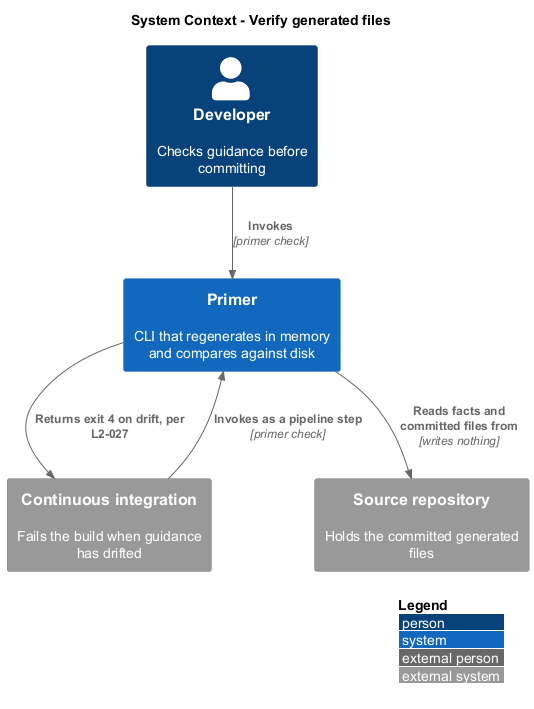

The diagram above was rendered by PlantUML. Its source (embedded in the PNG):
@startuml
!include <C4/C4_Context>
LAYOUT_WITH_LEGEND()
title System Context - Verify generated files

Person(dev, "Developer", "Checks guidance before committing")
System_Ext(ci, "Continuous integration", "Fails the build when guidance has drifted")
System(primer, "Primer", "CLI that regenerates in memory and compares against disk")
System_Ext(repo, "Source repository", "Holds the committed generated files")

Rel(dev, primer, "Invokes", "primer check")
Rel(ci, primer, "Invokes as a pipeline step", "primer check")
Rel(primer, repo, "Reads facts and committed files from", "writes nothing")
Rel(primer, ci, "Returns exit 4 on drift, per L2-027")
@enduml